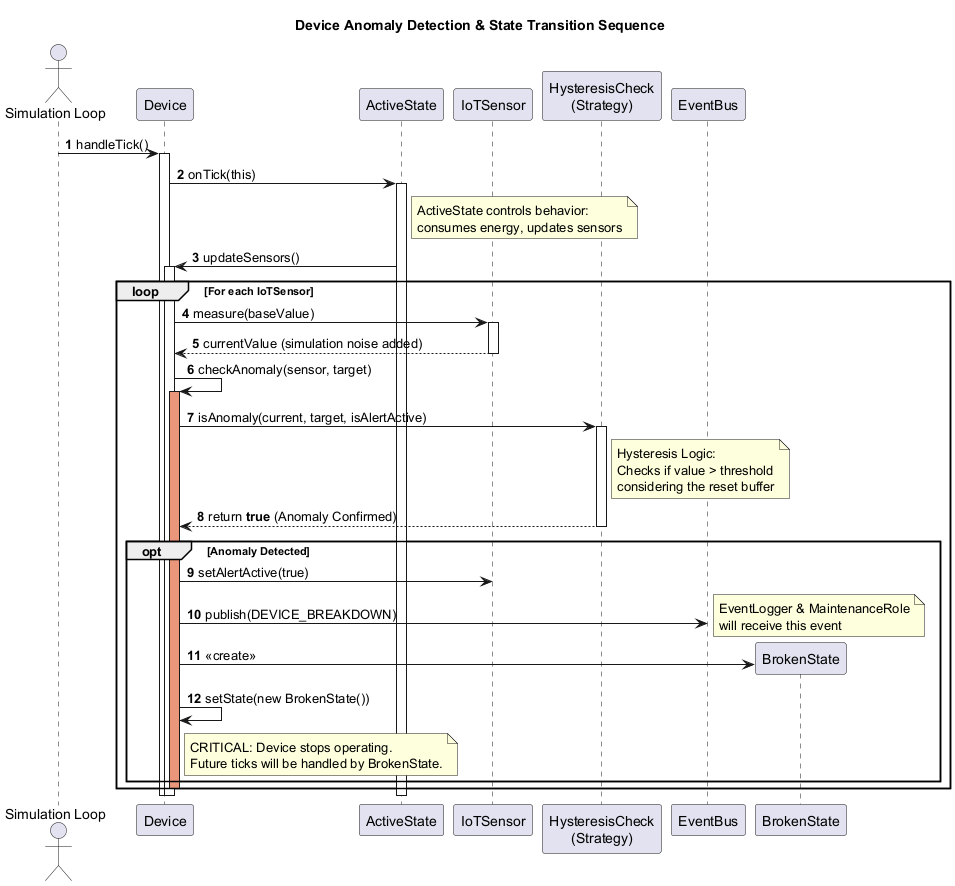

The diagram above was rendered by PlantUML. Its source (embedded in the PNG):
@startuml Pattern State sequential
title Device Anomaly Detection & State Transition Sequence
autonumber

actor "Simulation Loop" as Sim
participant "Device" as Dev
participant "ActiveState" as State
participant "IoTSensor" as Sensor
participant "HysteresisCheck\n(Strategy)" as Strat
participant "EventBus" as Bus

' 1. Simulation Tick
Sim -> Dev: handleTick()
activate Dev

' 2. Delegation to State (State Pattern)
Dev -> State: onTick(this)
activate State
note right of State
  ActiveState controls behavior:
  consumes energy, updates sensors
end note

' 3. Trigger Sensor Update
State -> Dev: updateSensors()
activate Dev

loop For each IoTSensor
    ' 4. Physical Measurement
    Dev -> Sensor: measure(baseValue)
    activate Sensor
    Sensor --> Dev: currentValue (simulation noise added)
    deactivate Sensor

    ' 5. Check for Anomaly
    Dev -> Dev: checkAnomaly(sensor, target)
    activate Dev #DarkSalmon

    ' 6. Validation Strategy (Strategy Pattern)
    ' The Device delegates the decision logic to the Strategy
    Dev -> Strat: isAnomaly(current, target, isAlertActive)
    activate Strat
    
    note right of Strat
      Hysteresis Logic:
      Checks if value > threshold
      considering the reset buffer
    end note

    Strat --> Dev: return **true** (Anomaly Confirmed)
    deactivate Strat

    ' 7. Reaction to Failure
    opt Anomaly Detected
        Dev -> Sensor: setAlertActive(true)

        ' A. Notify System (Observer Pattern)
        Dev -> Bus: publish(DEVICE_BREAKDOWN)
        note right: EventLogger & MaintenanceRole\nwill receive this event

        ' B. State Transition (State Pattern)
        create participant "BrokenState" as Broken
        Dev -> Broken: <<create>>
        Dev -> Dev: setState(new BrokenState())
        
        note right of Dev
           CRITICAL: Device stops operating.
           Future ticks will be handled by BrokenState.
        end note
    end

    deactivate Dev
end

deactivate Dev
deactivate State
deactivate Dev
@enduml